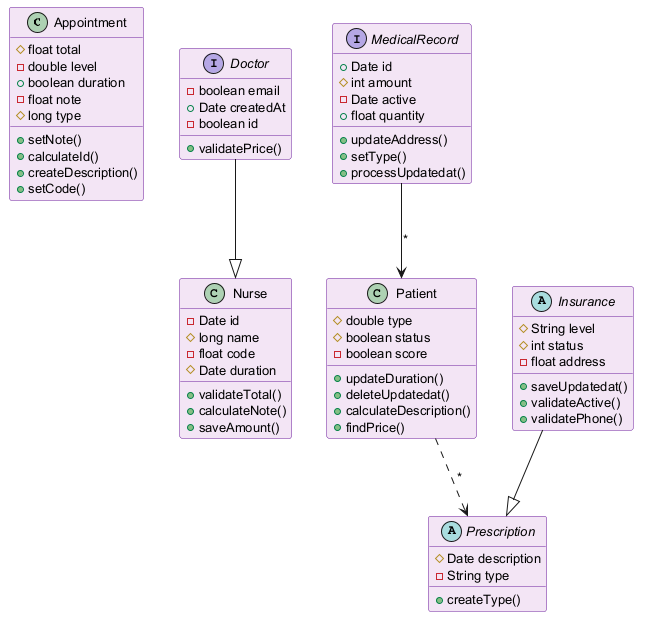

The diagram above was rendered by PlantUML. Its source (embedded in the PNG):
@startuml
skinparam backgroundColor #FFFFFF
skinparam classBackgroundColor #F3E5F5
skinparam classBorderColor #6A1B9A
skinparam defaultFontSize 13
class Appointment {
  #float total
  -double level
  +boolean duration
  -float note
  #long type
  +setNote()
  +calculateId()
  +createDescription()
  +setCode()
}
interface Doctor {
  -boolean email
  +Date createdAt
  -boolean id
  +validatePrice()
}
interface MedicalRecord {
  +Date id
  #int amount
  -Date active
  +float quantity
  +updateAddress()
  +setType()
  +processUpdatedat()
}
class Patient {
  #double type
  #boolean status
  -boolean score
  +updateDuration()
  +deleteUpdatedat()
  +calculateDescription()
  +findPrice()
}
abstract class Prescription {
  #Date description
  -String type
  +createType()
}
class Nurse {
  -Date id
  #long name
  -float code
  #Date duration
  +validateTotal()
  +calculateNote()
  +saveAmount()
}
abstract class Insurance {
  #String level
  #int status
  -float address
  +saveUpdatedat()
  +validateActive()
  +validatePhone()
}
Patient ..> Prescription : "*"
Insurance --|> Prescription
MedicalRecord --> Patient : "*"
Doctor --|> Nurse
@enduml